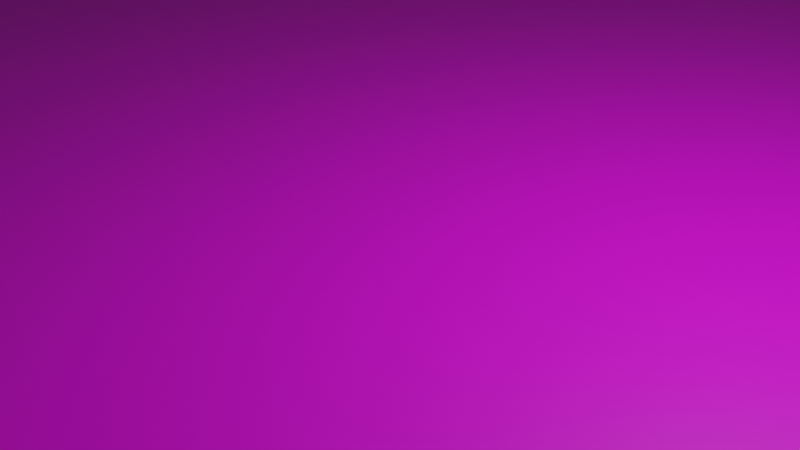 # Source: ReferenceGround.blend  (saved by Blender 2.81.16; exported with 4.5.12 LTS)
import bpy
from mathutils import Matrix  # noqa: F401  (used for matrix-valued properties, if any)

bpy.ops.wm.read_factory_settings(use_empty=True)
scene = bpy.context.scene
scene.name = 'Scene'

# ---- collections
col_collection = bpy.data.collections.new('Collection'); scene.collection.children.link(col_collection)

# ---- images (referenced by path relative to the original .blend; pixels are not part of the script)
import os
ASSET_DIR = os.environ.get("B2B_ASSET_DIR", "")  # directory of the original .blend (textures are referenced by path, not embedded)
HERE = os.path.dirname(os.path.abspath(__file__))  # packed textures are extracted next to this script under _unpacked/

def load_image(name, relpath, width, height, colorspace="sRGB"):
    """Load a texture the original file referenced (path relative to the .blend, or extracted next to this script)."""
    p = next((c for c in (os.path.join(HERE, relpath), os.path.join(ASSET_DIR, relpath)) if relpath and os.path.exists(c)), "")
    if p:
        img = bpy.data.images.load(p, check_existing=True)
        img.name = name
    else:  # same state as the original file: an image datablock whose file is absent (Cycles renders it pink)
        img = bpy.data.images.new(name, width, height)
        img.source = "FILE"
        img.filepath = "//" + (relpath or name)
    img.colorspace_settings.name = colorspace
    return img
img_referenceground_png = load_image('ReferenceGround.png', 'ReferenceGround.png', 1024, 1024, 'sRGB')

# ---- materials (node trees are filled in below, after node groups)
mat_m_reference_ground = bpy.data.materials.new('m_reference_ground')
mat_m_reference_ground.use_transparent_shadow = False

# ---- material node trees
mat_m_reference_ground.use_nodes = True; mat_m_reference_ground.node_tree.nodes.clear()
_N = mat_m_reference_ground.node_tree.nodes; _L = mat_m_reference_ground.node_tree.links
n0 = _N.new('ShaderNodeOutputMaterial'); n0.name = 'Material Output'; n0.location = (300, 300)
n1 = _N.new('ShaderNodeBsdfPrincipled'); n1.name = 'Principled BSDF'; n1.location = (10, 300)
n1.distribution = 'GGX'
n1.subsurface_method = 'BURLEY'
n1.inputs[3].default_value = 1.45
n1.inputs[27].default_value = (0.0, 0.0, 0.0, 1.0)
n1.inputs[28].default_value = 1.0
n2 = _N.new('ShaderNodeTexImage'); n2.name = 'Image Texture'; n2.location = (-280, 280)
n2.image = img_referenceground_png
_L.new(n1.outputs[0], n0.inputs[0])
_L.new(n2.outputs[0], n1.inputs[0])
n0.is_active_output = True

# ---- world
world_world = bpy.data.worlds.new('World'); scene.world = world_world
world_world.use_nodes = True; world_world.node_tree.nodes.clear()
_N = world_world.node_tree.nodes; _L = world_world.node_tree.links
n0 = _N.new('ShaderNodeOutputWorld'); n0.name = 'World Output'; n0.location = (300, 300)
n1 = _N.new('ShaderNodeBackground'); n1.name = 'Background'; n1.location = (10, 300)
n1.inputs[0].default_value = (0.05088, 0.05088, 0.05088, 1.0)
_L.new(n1.outputs[0], n0.inputs[0])
n0.is_active_output = True
world_world.color = (0.05088, 0.05088, 0.05088)
world_world.use_sun_shadow = False
world_world.sun_shadow_jitter_overblur = 0.0

# ---- cameras
cam_camera = bpy.data.cameras.new('Camera')
cam_camera.clip_end = 100.0
cam_camera.ortho_scale = 7.314

# ---- lights
light_light = bpy.data.lights.new('Light', 'POINT')
light_light.transmission_factor = 0.0
light_light.energy = 1000.0
light_light.shadow_soft_size = 0.1
light_light.shadow_maximum_resolution = 0.006
light_light.use_absolute_resolution = True

# ---- meshes
me_plane = bpy.data.meshes.new('Plane')
me_plane.from_pydata([(-100.0, -100.0, 0.0), (100.0, -100.0, 0.0), (-100.0, 100.0, 0.0), (100.0, 100.0, 0.0), (-100.0, 80.0, 0.0), (-100.0, 60.0, 0.0), (-100.0, 40.0, 0.0), (-100.0, 20.0, 0.0), (-100.0, 0.0, 0.0), (-100.0, -20.0, 0.0), (-100.0, -40.0, 0.0), (-100.0, -60.0, 0.0), (-100.0, -80.0, 0.0), (-80.0, -100.0, 0.0), (-60.0, -100.0, 0.0), (-40.0, -100.0, 0.0), (-20.0, -100.0, 0.0), (0.0, -100.0, 0.0), (20.0, -100.0, 0.0), (40.0, -100.0, 0.0), (60.0, -100.0, 0.0), (80.0, -100.0, 0.0), (100.0, -80.0, 0.0), (100.0, -60.0, 0.0), (100.0, -40.0, 0.0), (100.0, -20.0, 0.0), (100.0, 0.0, 0.0), (100.0, 20.0, 0.0), (100.0, 40.0, 0.0), (100.0, 60.0, 0.0), (100.0, 80.0, 0.0), (80.0, 100.0, 0.0), (60.0, 100.0, 0.0), (40.0, 100.0, 0.0), (20.0, 100.0, 0.0), (0.0, 100.0, 0.0), (-20.0, 100.0, 0.0), (-40.0, 100.0, 0.0), (-60.0, 100.0, 0.0), (-80.0, 100.0, 0.0), (-80.0, -80.0, 0.0), (-80.0, -60.0, 0.0), (-80.0, -40.0, 0.0), (-80.0, -20.0, 0.0), (-80.0, 0.0, 0.0), (-80.0, 20.0, 0.0), (-80.0, 40.0, 0.0), (-80.0, 60.0, 0.0), (-80.0, 80.0, 0.0), (-60.0, -80.0, 0.0), (-60.0, -60.0, 0.0), (-60.0, -40.0, 0.0), (-60.0, -20.0, 0.0), (-60.0, 0.0, 0.0), (-60.0, 20.0, 0.0), (-60.0, 40.0, 0.0), (-60.0, 60.0, 0.0), (-60.0, 80.0, 0.0), (-40.0, -80.0, 0.0), (-40.0, -60.0, 0.0), (-40.0, -40.0, 0.0), (-40.0, -20.0, 0.0), (-40.0, 0.0, 0.0), (-40.0, 20.0, 0.0), (-40.0, 40.0, 0.0), (-40.0, 60.0, 0.0), (-40.0, 80.0, 0.0), (-20.0, -80.0, 0.0), (-20.0, -60.0, 0.0), (-20.0, -40.0, 0.0), (-20.0, -20.0, 0.0), (-20.0, 0.0, 0.0), (-20.0, 20.0, 0.0), (-20.0, 40.0, 0.0), (-20.0, 60.0, 0.0), (-20.0, 80.0, 0.0), (0.0, -80.0, 0.0), (0.0, -60.0, 0.0), (0.0, -40.0, 0.0), (0.0, -20.0, 0.0), (0.0, 0.0, 0.0), (0.0, 20.0, 0.0), (0.0, 40.0, 0.0), (0.0, 60.0, 0.0), (0.0, 80.0, 0.0), (20.0, -80.0, 0.0), (20.0, -60.0, 0.0), (20.0, -40.0, 0.0), (20.0, -20.0, 0.0), (20.0, 0.0, 0.0), (20.0, 20.0, 0.0), (20.0, 40.0, 0.0), (20.0, 60.0, 0.0), (20.0, 80.0, 0.0), (40.0, -80.0, 0.0), (40.0, -60.0, 0.0), (40.0, -40.0, 0.0), (40.0, -20.0, 0.0), (40.0, 0.0, 0.0), (40.0, 20.0, 0.0), (40.0, 40.0, 0.0), (40.0, 60.0, 0.0), (40.0, 80.0, 0.0), (60.0, -80.0, 0.0), (60.0, -60.0, 0.0), (60.0, -40.0, 0.0), (60.0, -20.0, 0.0), (60.0, 0.0, 0.0), (60.0, 20.0, 0.0), (60.0, 40.0, 0.0), (60.0, 60.0, 0.0), (60.0, 80.0, 0.0), (80.0, -80.0, 0.0), (80.0, -60.0, 0.0), (80.0, -40.0, 0.0), (80.0, -20.0, 0.0), (80.0, 0.0, 0.0), (80.0, 20.0, 0.0), (80.0, 40.0, 0.0), (80.0, 60.0, 0.0), (80.0, 80.0, 0.0)], [], [(120, 30, 3, 31), (4, 48, 39, 2), (48, 57, 38, 39), (57, 66, 37, 38), (66, 75, 36, 37), (75, 84, 35, 36), (84, 93, 34, 35), (93, 102, 33, 34), (102, 111, 32, 33), (111, 120, 31, 32), (0, 13, 40, 12), (12, 40, 41, 11), (11, 41, 42, 10), (10, 42, 43, 9), (9, 43, 44, 8), (8, 44, 45, 7), (7, 45, 46, 6), (6, 46, 47, 5), (5, 47, 48, 4), (13, 14, 49, 40), (40, 49, 50, 41), (41, 50, 51, 42), (42, 51, 52, 43), (43, 52, 53, 44), (44, 53, 54, 45), (45, 54, 55, 46), (46, 55, 56, 47), (47, 56, 57, 48), (14, 15, 58, 49), (49, 58, 59, 50), (50, 59, 60, 51), (51, 60, 61, 52), (52, 61, 62, 53), (53, 62, 63, 54), (54, 63, 64, 55), (55, 64, 65, 56), (56, 65, 66, 57), (15, 16, 67, 58), (58, 67, 68, 59), (59, 68, 69, 60), (60, 69, 70, 61), (61, 70, 71, 62), (62, 71, 72, 63), (63, 72, 73, 64), (64, 73, 74, 65), (65, 74, 75, 66), (16, 17, 76, 67), (67, 76, 77, 68), (68, 77, 78, 69), (69, 78, 79, 70), (70, 79, 80, 71), (71, 80, 81, 72), (72, 81, 82, 73), (73, 82, 83, 74), (74, 83, 84, 75), (17, 18, 85, 76), (76, 85, 86, 77), (77, 86, 87, 78), (78, 87, 88, 79), (79, 88, 89, 80), (80, 89, 90, 81), (81, 90, 91, 82), (82, 91, 92, 83), (83, 92, 93, 84), (18, 19, 94, 85), (85, 94, 95, 86), (86, 95, 96, 87), (87, 96, 97, 88), (88, 97, 98, 89), (89, 98, 99, 90), (90, 99, 100, 91), (91, 100, 101, 92), (92, 101, 102, 93), (19, 20, 103, 94), (94, 103, 104, 95), (95, 104, 105, 96), (96, 105, 106, 97), (97, 106, 107, 98), (98, 107, 108, 99), (99, 108, 109, 100), (100, 109, 110, 101), (101, 110, 111, 102), (20, 21, 112, 103), (103, 112, 113, 104), (104, 113, 114, 105), (105, 114, 115, 106), (106, 115, 116, 107), (107, 116, 117, 108), (108, 117, 118, 109), (109, 118, 119, 110), (110, 119, 120, 111), (21, 1, 22, 112), (112, 22, 23, 113), (113, 23, 24, 114), (114, 24, 25, 115), (115, 25, 26, 116), (116, 26, 27, 117), (117, 27, 28, 118), (118, 28, 29, 119), (119, 29, 30, 120)])
_uv = me_plane.uv_layers.new(name='UVMap')
_uv.uv.foreach_set('vector', [80.5, 80.5, 100.5, 80.5, 100.5, 100.5, 80.5, 100.5, -99.5, 80.5, -79.5, 80.5, -79.5, 100.5, -99.5, 100.5, -79.5, 80.5, -59.5, 80.5, -59.5, 100.5, -79.5, 100.5, -59.5, 80.5, -39.5, 80.5, -39.5, 100.5, -59.5, 100.5, -39.5, 80.5, -19.5, 80.5, -19.5, 100.5, -39.5, 100.5, -19.5, 80.5, 0.5, 80.5, 0.5, 100.5, -19.5, 100.5, 0.5, 80.5, 20.5, 80.5, 20.5, 100.5, 0.5, 100.5, 20.5, 80.5, 40.5, 80.5, 40.5, 100.5, 20.5, 100.5, 40.5, 80.5, 60.5, 80.5, 60.5, 100.5, 40.5, 100.5, 60.5, 80.5, 80.5, 80.5, 80.5, 100.5, 60.5, 100.5, -99.5, -99.5, -79.5, -99.5, -79.5, -79.5, -99.5, -79.5, -99.5, -79.5, -79.5, -79.5, -79.5, -59.5, -99.5, -59.5, -99.5, -59.5, -79.5, -59.5, -79.5, -39.5, -99.5, -39.5, -99.5, -39.5, -79.5, -39.5, -79.5, -19.5, -99.5, -19.5, -99.5, -19.5, -79.5, -19.5, -79.5, 0.5, -99.5, 0.5, -99.5, 0.5, -79.5, 0.5, -79.5, 20.5, -99.5, 20.5, -99.5, 20.5, -79.5, 20.5, -79.5, 40.5, -99.5, 40.5, -99.5, 40.5, -79.5, 40.5, -79.5, 60.5, -99.5, 60.5, -99.5, 60.5, -79.5, 60.5, -79.5, 80.5, -99.5, 80.5, -79.5, -99.5, -59.5, -99.5, -59.5, -79.5, -79.5, -79.5, -79.5, -79.5, -59.5, -79.5, -59.5, -59.5, -79.5, -59.5, -79.5, -59.5, -59.5, -59.5, -59.5, -39.5, -79.5, -39.5, -79.5, -39.5, -59.5, -39.5, -59.5, -19.5, -79.5, -19.5, -79.5, -19.5, -59.5, -19.5, -59.5, 0.5, -79.5, 0.5, -79.5, 0.5, -59.5, 0.5, -59.5, 20.5, -79.5, 20.5, -79.5, 20.5, -59.5, 20.5, -59.5, 40.5, -79.5, 40.5, -79.5, 40.5, -59.5, 40.5, -59.5, 60.5, -79.5, 60.5, -79.5, 60.5, -59.5, 60.5, -59.5, 80.5, -79.5, 80.5, -59.5, -99.5, -39.5, -99.5, -39.5, -79.5, -59.5, -79.5, -59.5, -79.5, -39.5, -79.5, -39.5, -59.5, -59.5, -59.5, -59.5, -59.5, -39.5, -59.5, -39.5, -39.5, -59.5, -39.5, -59.5, -39.5, -39.5, -39.5, -39.5, -19.5, -59.5, -19.5, -59.5, -19.5, -39.5, -19.5, -39.5, 0.5, -59.5, 0.5, -59.5, 0.5, -39.5, 0.5, -39.5, 20.5, -59.5, 20.5, -59.5, 20.5, -39.5, 20.5, -39.5, 40.5, -59.5, 40.5, -59.5, 40.5, -39.5, 40.5, -39.5, 60.5, -59.5, 60.5, -59.5, 60.5, -39.5, 60.5, -39.5, 80.5, -59.5, 80.5, -39.5, -99.5, -19.5, -99.5, -19.5, -79.5, -39.5, -79.5, -39.5, -79.5, -19.5, -79.5, -19.5, -59.5, -39.5, -59.5, -39.5, -59.5, -19.5, -59.5, -19.5, -39.5, -39.5, -39.5, -39.5, -39.5, -19.5, -39.5, -19.5, -19.5, -39.5, -19.5, -39.5, -19.5, -19.5, -19.5, -19.5, 0.5, -39.5, 0.5, -39.5, 0.5, -19.5, 0.5, -19.5, 20.5, -39.5, 20.5, -39.5, 20.5, -19.5, 20.5, -19.5, 40.5, -39.5, 40.5, -39.5, 40.5, -19.5, 40.5, -19.5, 60.5, -39.5, 60.5, -39.5, 60.5, -19.5, 60.5, -19.5, 80.5, -39.5, 80.5, -19.5, -99.5, 0.5, -99.5, 0.5, -79.5, -19.5, -79.5, -19.5, -79.5, 0.5, -79.5, 0.5, -59.5, -19.5, -59.5, -19.5, -59.5, 0.5, -59.5, 0.5, -39.5, -19.5, -39.5, -19.5, -39.5, 0.5, -39.5, 0.5, -19.5, -19.5, -19.5, -19.5, -19.5, 0.5, -19.5, 0.5, 0.5, -19.5, 0.5, -19.5, 0.5, 0.5, 0.5, 0.5, 20.5, -19.5, 20.5, -19.5, 20.5, 0.5, 20.5, 0.5, 40.5, -19.5, 40.5, -19.5, 40.5, 0.5, 40.5, 0.5, 60.5, -19.5, 60.5, -19.5, 60.5, 0.5, 60.5, 0.5, 80.5, -19.5, 80.5, 0.5, -99.5, 20.5, -99.5, 20.5, -79.5, 0.5, -79.5, 0.5, -79.5, 20.5, -79.5, 20.5, -59.5, 0.5, -59.5, 0.5, -59.5, 20.5, -59.5, 20.5, -39.5, 0.5, -39.5, 0.5, -39.5, 20.5, -39.5, 20.5, -19.5, 0.5, -19.5, 0.5, -19.5, 20.5, -19.5, 20.5, 0.5, 0.5, 0.5, 0.5, 0.5, 20.5, 0.5, 20.5, 20.5, 0.5, 20.5, 0.5, 20.5, 20.5, 20.5, 20.5, 40.5, 0.5, 40.5, 0.5, 40.5, 20.5, 40.5, 20.5, 60.5, 0.5, 60.5, 0.5, 60.5, 20.5, 60.5, 20.5, 80.5, 0.5, 80.5, 20.5, -99.5, 40.5, -99.5, 40.5, -79.5, 20.5, -79.5, 20.5, -79.5, 40.5, -79.5, 40.5, -59.5, 20.5, -59.5, 20.5, -59.5, 40.5, -59.5, 40.5, -39.5, 20.5, -39.5, 20.5, -39.5, 40.5, -39.5, 40.5, -19.5, 20.5, -19.5, 20.5, -19.5, 40.5, -19.5, 40.5, 0.5, 20.5, 0.5, 20.5, 0.5, 40.5, 0.5, 40.5, 20.5, 20.5, 20.5, 20.5, 20.5, 40.5, 20.5, 40.5, 40.5, 20.5, 40.5, 20.5, 40.5, 40.5, 40.5, 40.5, 60.5, 20.5, 60.5, 20.5, 60.5, 40.5, 60.5, 40.5, 80.5, 20.5, 80.5, 40.5, -99.5, 60.5, -99.5, 60.5, -79.5, 40.5, -79.5, 40.5, -79.5, 60.5, -79.5, 60.5, -59.5, 40.5, -59.5, 40.5, -59.5, 60.5, -59.5, 60.5, -39.5, 40.5, -39.5, 40.5, -39.5, 60.5, -39.5, 60.5, -19.5, 40.5, -19.5, 40.5, -19.5, 60.5, -19.5, 60.5, 0.5, 40.5, 0.5, 40.5, 0.5, 60.5, 0.5, 60.5, 20.5, 40.5, 20.5, 40.5, 20.5, 60.5, 20.5, 60.5, 40.5, 40.5, 40.5, 40.5, 40.5, 60.5, 40.5, 60.5, 60.5, 40.5, 60.5, 40.5, 60.5, 60.5, 60.5, 60.5, 80.5, 40.5, 80.5, 60.5, -99.5, 80.5, -99.5, 80.5, -79.5, 60.5, -79.5, 60.5, -79.5, 80.5, -79.5, 80.5, -59.5, 60.5, -59.5, 60.5, -59.5, 80.5, -59.5, 80.5, -39.5, 60.5, -39.5, 60.5, -39.5, 80.5, -39.5, 80.5, -19.5, 60.5, -19.5, 60.5, -19.5, 80.5, -19.5, 80.5, 0.5, 60.5, 0.5, 60.5, 0.5, 80.5, 0.5, 80.5, 20.5, 60.5, 20.5, 60.5, 20.5, 80.5, 20.5, 80.5, 40.5, 60.5, 40.5, 60.5, 40.5, 80.5, 40.5, 80.5, 60.5, 60.5, 60.5, 60.5, 60.5, 80.5, 60.5, 80.5, 80.5, 60.5, 80.5, 80.5, -99.5, 100.5, -99.5, 100.5, -79.5, 80.5, -79.5, 80.5, -79.5, 100.5, -79.5, 100.5, -59.5, 80.5, -59.5, 80.5, -59.5, 100.5, -59.5, 100.5, -39.5, 80.5, -39.5, 80.5, -39.5, 100.5, -39.5, 100.5, -19.5, 80.5, -19.5, 80.5, -19.5, 100.5, -19.5, 100.5, 0.5, 80.5, 0.5, 80.5, 0.5, 100.5, 0.5, 100.5, 20.5, 80.5, 20.5, 80.5, 20.5, 100.5, 20.5, 100.5, 40.5, 80.5, 40.5, 80.5, 40.5, 100.5, 40.5, 100.5, 60.5, 80.5, 60.5, 80.5, 60.5, 100.5, 60.5, 100.5, 80.5, 80.5, 80.5])
me_plane.materials.append(mat_m_reference_ground)
me_plane.use_remesh_fix_poles = True
me_plane.use_remesh_preserve_attributes = False
me_plane.use_mirror_vertex_groups = False
me_plane.update()

# ---- objects
ob_light = bpy.data.objects.new('Light', light_light)
ob_camera = bpy.data.objects.new('Camera', cam_camera)
ob_plane = bpy.data.objects.new('Plane', me_plane)

# ---- transforms, parenting, visibility, modifiers, constraints
ob_light.location = (4.076, 1.005, 5.904)
ob_light.rotation_euler = (0.6503, 0.05522, 1.866)
ob_light.lock_rotations_4d = False
ob_light.empty_display_type = 'ARROWS'
ob_light.color = (0.0, 0.0, 0.0, 0.0)
ob_light.lineart.crease_threshold = 0.0
ob_camera.location = (7.359, -6.926, 4.958)
ob_camera.rotation_euler = (1.109, 0.0, 0.8149)
ob_camera.lock_rotations_4d = False
ob_camera.empty_display_type = 'ARROWS'
ob_camera.color = (0.0, 0.0, 0.0, 0.0)
ob_camera.display_type = 'WIRE'
ob_camera.lineart.crease_threshold = 0.0
ob_plane.location = (0.0, 0.0, 0.0)
ob_plane.lineart.crease_threshold = 0.0

# ---- collection membership
col_collection.objects.link(ob_light)
col_collection.objects.link(ob_camera)
col_collection.objects.link(ob_plane)

# ---- scene / render settings (as saved in the file)
scene.camera = ob_camera
scene.frame_start = 1; scene.frame_end = 250; scene.frame_set(1)
scene.render.engine = 'BLENDER_EEVEE_NEXT'
scene.cycles.use_denoising = False
scene.cycles.samples = 128
scene.cycles.sampling_pattern = 'TABULATED_SOBOL'
scene.cycles.use_adaptive_sampling = False
scene.cycles.use_light_tree = False
scene.view_settings.view_transform = 'Filmic'
bpy.context.view_layer.update()
